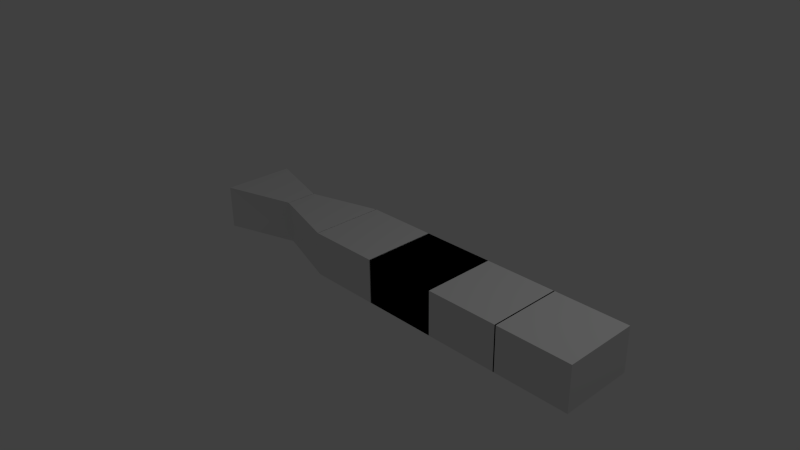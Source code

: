 # Source: bird.blend  (saved by Blender 2.76.0; exported with 4.5.12 LTS)
import bpy
from mathutils import Matrix  # noqa: F401  (used for matrix-valued properties, if any)

bpy.ops.wm.read_factory_settings(use_empty=True)
scene = bpy.context.scene
scene.name = 'Scene'

# ---- collections
col_collection_1 = bpy.data.collections.new('Collection 1'); scene.collection.children.link(col_collection_1)

# ---- materials (node trees are filled in below, after node groups)
mat_material = bpy.data.materials.new('Material')
mat_material.alpha_threshold = 0.0
mat_material.use_transparent_shadow = False
mat_material.roughness = 0.5
mat_material.line_color = (0.0, 0.0, 0.0, 1.0)
mat_material_001 = bpy.data.materials.new('Material.001')
mat_material_001.alpha_threshold = 0.0
mat_material_001.use_transparent_shadow = False
mat_material_001.roughness = 0.5
mat_material_001.line_color = (0.0, 0.0, 0.0, 1.0)
mat_material_002 = bpy.data.materials.new('Material.002')
mat_material_002.alpha_threshold = 0.0
mat_material_002.use_transparent_shadow = False
mat_material_002.roughness = 0.5
mat_material_002.line_color = (0.0, 0.0, 0.0, 1.0)
mat_material_003 = bpy.data.materials.new('Material.003')
mat_material_003.alpha_threshold = 0.0
mat_material_003.use_transparent_shadow = False
mat_material_003.roughness = 0.5
mat_material_003.line_color = (0.0, 0.0, 0.0, 1.0)
mat_material_004 = bpy.data.materials.new('Material.004')
mat_material_004.alpha_threshold = 0.0
mat_material_004.use_transparent_shadow = False
mat_material_004.roughness = 0.5
mat_material_004.line_color = (0.0, 0.0, 0.0, 1.0)
mat_material_005 = bpy.data.materials.new('Material.005')
mat_material_005.alpha_threshold = 0.0
mat_material_005.use_transparent_shadow = False
mat_material_005.roughness = 0.5
mat_material_005.line_color = (0.0, 0.0, 0.0, 1.0)
mat_material_006 = bpy.data.materials.new('Material.006')
mat_material_006.alpha_threshold = 0.0
mat_material_006.use_transparent_shadow = False
mat_material_006.roughness = 0.5
mat_material_006.line_color = (0.0, 0.0, 0.0, 1.0)

# ---- material node trees

# ---- world
world_world = bpy.data.worlds.new('World'); scene.world = world_world
world_world.color = (0.05088, 0.05088, 0.05088)
world_world.use_sun_shadow = False
world_world.sun_shadow_jitter_overblur = 0.0
world_world.cycles.sampling_method = 'MANUAL'
world_world.cycles.sample_map_resolution = 256

# ---- cameras
cam_camera = bpy.data.cameras.new('Camera')
cam_camera.clip_end = 100.0
cam_camera.lens = 35.0
cam_camera.sensor_width = 32.0
cam_camera.sensor_height = 18.0
cam_camera.ortho_scale = 7.314
cam_camera.dof.focus_distance = 0.0
cam_camera.dof.aperture_fstop = 128.0

# ---- lights
light_lamp = bpy.data.lights.new('Lamp', 'POINT')
light_lamp.transmission_factor = 0.0
light_lamp.cutoff_distance = 30.0
light_lamp.energy = 100.0
light_lamp.shadow_buffer_clip_start = 1.001
light_lamp.shadow_soft_size = 0.1
light_lamp.shadow_maximum_resolution = 0.006
light_lamp.use_absolute_resolution = True
light_lamp.cycles.use_multiple_importance_sampling = False

# ---- meshes
me_cube = bpy.data.meshes.new('Cube')
me_cube.from_pydata([(1.0, 1.0, -1.0), (1.0, -1.0, -1.0), (-1.0, -1.0, -1.0), (-1.0, 1.0, -1.0), (1.0, 1.0, 1.0), (1.0, -1.0, 1.0), (-1.0, -1.0, 1.0), (-1.0, 1.0, 1.0)], [], [(0, 1, 2, 3), (4, 7, 6, 5), (0, 4, 5, 1), (1, 5, 6, 2), (2, 6, 7, 3), (4, 0, 3, 7)])
me_cube.materials.append(mat_material)
me_cube.use_remesh_preserve_volume = False
me_cube.use_remesh_preserve_attributes = False
me_cube.use_mirror_vertex_groups = False
me_cube.update()
me_cube_001 = bpy.data.meshes.new('Cube.001')
me_cube_001.from_pydata([(1.0, 1.0, -1.0), (1.0, -1.0, -1.0), (-1.0, -1.0, -1.0), (-1.0, 1.0, -1.0), (1.0, 1.0, 1.0), (1.0, -1.0, 1.0), (-1.0, -1.0, 1.0), (-1.0, 1.0, 1.0)], [], [(0, 1, 2, 3), (4, 7, 6, 5), (0, 4, 5, 1), (1, 5, 6, 2), (2, 6, 7, 3), (4, 0, 3, 7)])
me_cube_001.materials.append(mat_material_001)
me_cube_001.use_remesh_preserve_volume = False
me_cube_001.use_remesh_preserve_attributes = False
me_cube_001.use_mirror_vertex_groups = False
me_cube_001.update()
me_cube_002 = bpy.data.meshes.new('Cube.002')
me_cube_002.from_pydata([(1.0, 1.0, -1.0), (1.0, -1.0, -1.0), (-1.0, -1.0, -1.0), (-1.0, 1.0, -1.0), (1.0, 1.0, 1.0), (1.0, -1.0, 1.0), (-1.0, -1.0, 1.0), (-1.0, 1.0, 1.0)], [], [(0, 1, 2, 3), (4, 7, 6, 5), (0, 4, 5, 1), (1, 5, 6, 2), (2, 6, 7, 3), (4, 0, 3, 7)])
me_cube_002.materials.append(mat_material_002)
me_cube_002.use_remesh_preserve_volume = False
me_cube_002.use_remesh_preserve_attributes = False
me_cube_002.use_mirror_vertex_groups = False
me_cube_002.update()
me_cube_003 = bpy.data.meshes.new('Cube.003')
me_cube_003.from_pydata([(1.0, 1.0, -1.0), (1.0, -1.0, -1.0), (-1.0, -1.0, -1.0), (-1.0, 1.0, -1.0), (1.0, 1.0, 1.0), (1.0, -1.0, 1.0), (-1.0, -1.0, 1.0), (-1.0, 1.0, 1.0)], [], [(0, 1, 2, 3), (4, 7, 6, 5), (0, 4, 5, 1), (1, 5, 6, 2), (2, 6, 7, 3), (4, 0, 3, 7)])
me_cube_003.materials.append(mat_material_003)
me_cube_003.use_remesh_preserve_volume = False
me_cube_003.use_remesh_preserve_attributes = False
me_cube_003.use_mirror_vertex_groups = False
me_cube_003.update()
me_cube_004 = bpy.data.meshes.new('Cube.004')
me_cube_004.from_pydata([(1.0, 1.0, -1.0), (1.0, -1.0, -1.0), (-1.0, -0.3617, -1.0), (-1.0, 0.5719, -1.0), (1.0, 1.0, 1.0), (1.0, -1.0, 1.0), (-0.995, -0.4262, 1.0), (-1.0, 0.431, 1.0)], [], [(0, 1, 2, 3), (4, 7, 6, 5), (0, 4, 5, 1), (1, 5, 6, 2), (2, 6, 7, 3), (4, 0, 3, 7)])
me_cube_004.materials.append(mat_material_004)
me_cube_004.use_remesh_preserve_volume = False
me_cube_004.use_remesh_preserve_attributes = False
me_cube_004.use_mirror_vertex_groups = False
me_cube_004.update()
me_cube_005 = bpy.data.meshes.new('Cube.005')
me_cube_005.from_pydata([(1.0, 1.0, -1.0), (1.0, -1.0, -1.0), (-1.0, -1.0, -1.0), (-1.0, 1.0, -1.0), (1.0, 1.0, 1.0), (1.0, -1.0, 1.0), (-1.0, -1.0, 1.0), (-1.0, 1.0, 1.0)], [], [(0, 1, 2, 3), (4, 7, 6, 5), (0, 4, 5, 1), (1, 5, 6, 2), (2, 6, 7, 3), (4, 0, 3, 7)])
me_cube_005.materials.append(mat_material_005)
me_cube_005.use_remesh_preserve_volume = False
me_cube_005.use_remesh_preserve_attributes = False
me_cube_005.use_mirror_vertex_groups = False
me_cube_005.update()
me_cube_006 = bpy.data.meshes.new('Cube.006')
me_cube_006.from_pydata([(1.0, 0.5667, -1.0), (1.0, -0.36, -1.0), (-1.0, -1.0, -1.0), (-1.0, 1.0, -1.0), (1.0, 0.4299, 1.0), (1.0, -0.4195, 1.0), (-1.0, -1.0, 1.0), (-1.0, 1.0, 1.0)], [], [(0, 1, 2, 3), (4, 7, 6, 5), (0, 4, 5, 1), (1, 5, 6, 2), (2, 6, 7, 3), (4, 0, 3, 7)])
me_cube_006.materials.append(mat_material_006)
me_cube_006.use_remesh_preserve_volume = False
me_cube_006.use_remesh_preserve_attributes = False
me_cube_006.use_mirror_vertex_groups = False
me_cube_006.update()

# ---- objects
ob_cube = bpy.data.objects.new('Cube', me_cube)
ob_lamp = bpy.data.objects.new('Lamp', light_lamp)
ob_camera = bpy.data.objects.new('Camera', cam_camera)
ob_cube_001 = bpy.data.objects.new('Cube.001', me_cube_001)
ob_cube_002 = bpy.data.objects.new('Cube.002', me_cube_002)
ob_cube_003 = bpy.data.objects.new('Cube.003', me_cube_003)
ob_cube_004 = bpy.data.objects.new('Cube.004', me_cube_004)
ob_cube_005 = bpy.data.objects.new('Cube.005', me_cube_005)
ob_cube_006 = bpy.data.objects.new('Cube.006', me_cube_006)

# ---- transforms, parenting, visibility, modifiers, constraints
ob_cube.location = (0.0, 0.0, 0.0)
ob_cube.scale = (0.5, 0.5, 0.3)
ob_cube.lock_rotations_4d = False
ob_cube.empty_display_type = 'ARROWS'
ob_cube.lineart.crease_threshold = 0.0
ob_lamp.location = (4.076, 1.005, 5.904)
ob_lamp.rotation_euler = (0.6503, 0.05522, 1.866)
ob_lamp.lock_rotations_4d = False
ob_lamp.empty_display_type = 'ARROWS'
ob_lamp.color = (0.0, 0.0, 0.0, 0.0)
ob_lamp.lineart.crease_threshold = 0.0
ob_camera.location = (7.481, -6.508, 5.344)
ob_camera.rotation_euler = (1.109, 0.01082, 0.8149)
ob_camera.lock_rotations_4d = False
ob_camera.empty_display_type = 'ARROWS'
ob_camera.color = (0.0, 0.0, 0.0, 0.0)
ob_camera.display_type = 'WIRE'
ob_camera.lineart.crease_threshold = 0.0
ob_cube_001.location = (0.9932, 0.0, 0.0)
ob_cube_001.scale = (0.5, 0.5, 0.3)
ob_cube_001.lock_rotations_4d = False
ob_cube_001.empty_display_type = 'ARROWS'
ob_cube_001.lineart.crease_threshold = 0.0
ob_cube_002.location = (1.993, 0.0, 0.0)
ob_cube_002.scale = (0.5, 0.5, 0.3)
ob_cube_002.lock_rotations_4d = False
ob_cube_002.empty_display_type = 'ARROWS'
ob_cube_002.lineart.crease_threshold = 0.0
ob_cube_003.location = (1.002, 0.0, 0.0)
ob_cube_003.scale = (0.5, 0.5, 0.3)
ob_cube_003.lock_rotations_4d = False
ob_cube_003.empty_display_type = 'ARROWS'
ob_cube_003.lineart.crease_threshold = 0.0
ob_cube_004.location = (-0.9967, 0.0, 0.0)
ob_cube_004.scale = (0.5, 0.5, 0.3)
ob_cube_004.lock_rotations_4d = False
ob_cube_004.empty_display_type = 'ARROWS'
ob_cube_004.lineart.crease_threshold = 0.0
ob_cube_005.location = (2.977, 0.0, 0.0)
ob_cube_005.scale = (0.5, 0.5, 0.3)
ob_cube_005.lock_rotations_4d = False
ob_cube_005.empty_display_type = 'ARROWS'
ob_cube_005.lineart.crease_threshold = 0.0
ob_cube_006.location = (-1.993, 0.0, 0.0)
ob_cube_006.scale = (0.5, 0.5, 0.3)
ob_cube_006.lock_rotations_4d = False
ob_cube_006.empty_display_type = 'ARROWS'
ob_cube_006.lineart.crease_threshold = 0.0

# ---- collection membership
col_collection_1.objects.link(ob_cube)
col_collection_1.objects.link(ob_lamp)
col_collection_1.objects.link(ob_camera)
col_collection_1.objects.link(ob_cube_001)
col_collection_1.objects.link(ob_cube_002)
col_collection_1.objects.link(ob_cube_003)
col_collection_1.objects.link(ob_cube_004)
col_collection_1.objects.link(ob_cube_005)
col_collection_1.objects.link(ob_cube_006)

# ---- scene / render settings (as saved in the file)
scene.camera = ob_camera
scene.frame_start = 1; scene.frame_end = 250; scene.frame_set(0)
scene.render.engine = 'BLENDER_EEVEE_NEXT'
scene.render.resolution_percentage = 50
scene.render.dither_intensity = 0.0
scene.cycles.use_denoising = False
scene.cycles.samples = 10
scene.cycles.sampling_pattern = 'TABULATED_SOBOL'
scene.cycles.light_sampling_threshold = 0.0
scene.cycles.use_adaptive_sampling = False
scene.cycles.use_light_tree = False
scene.cycles.blur_glossy = 0.0
scene.cycles.pixel_filter_type = 'GAUSSIAN'
scene.cycles.sample_clamp_indirect = 0.0
scene.view_settings.view_transform = 'Standard'
bpy.context.view_layer.update()
